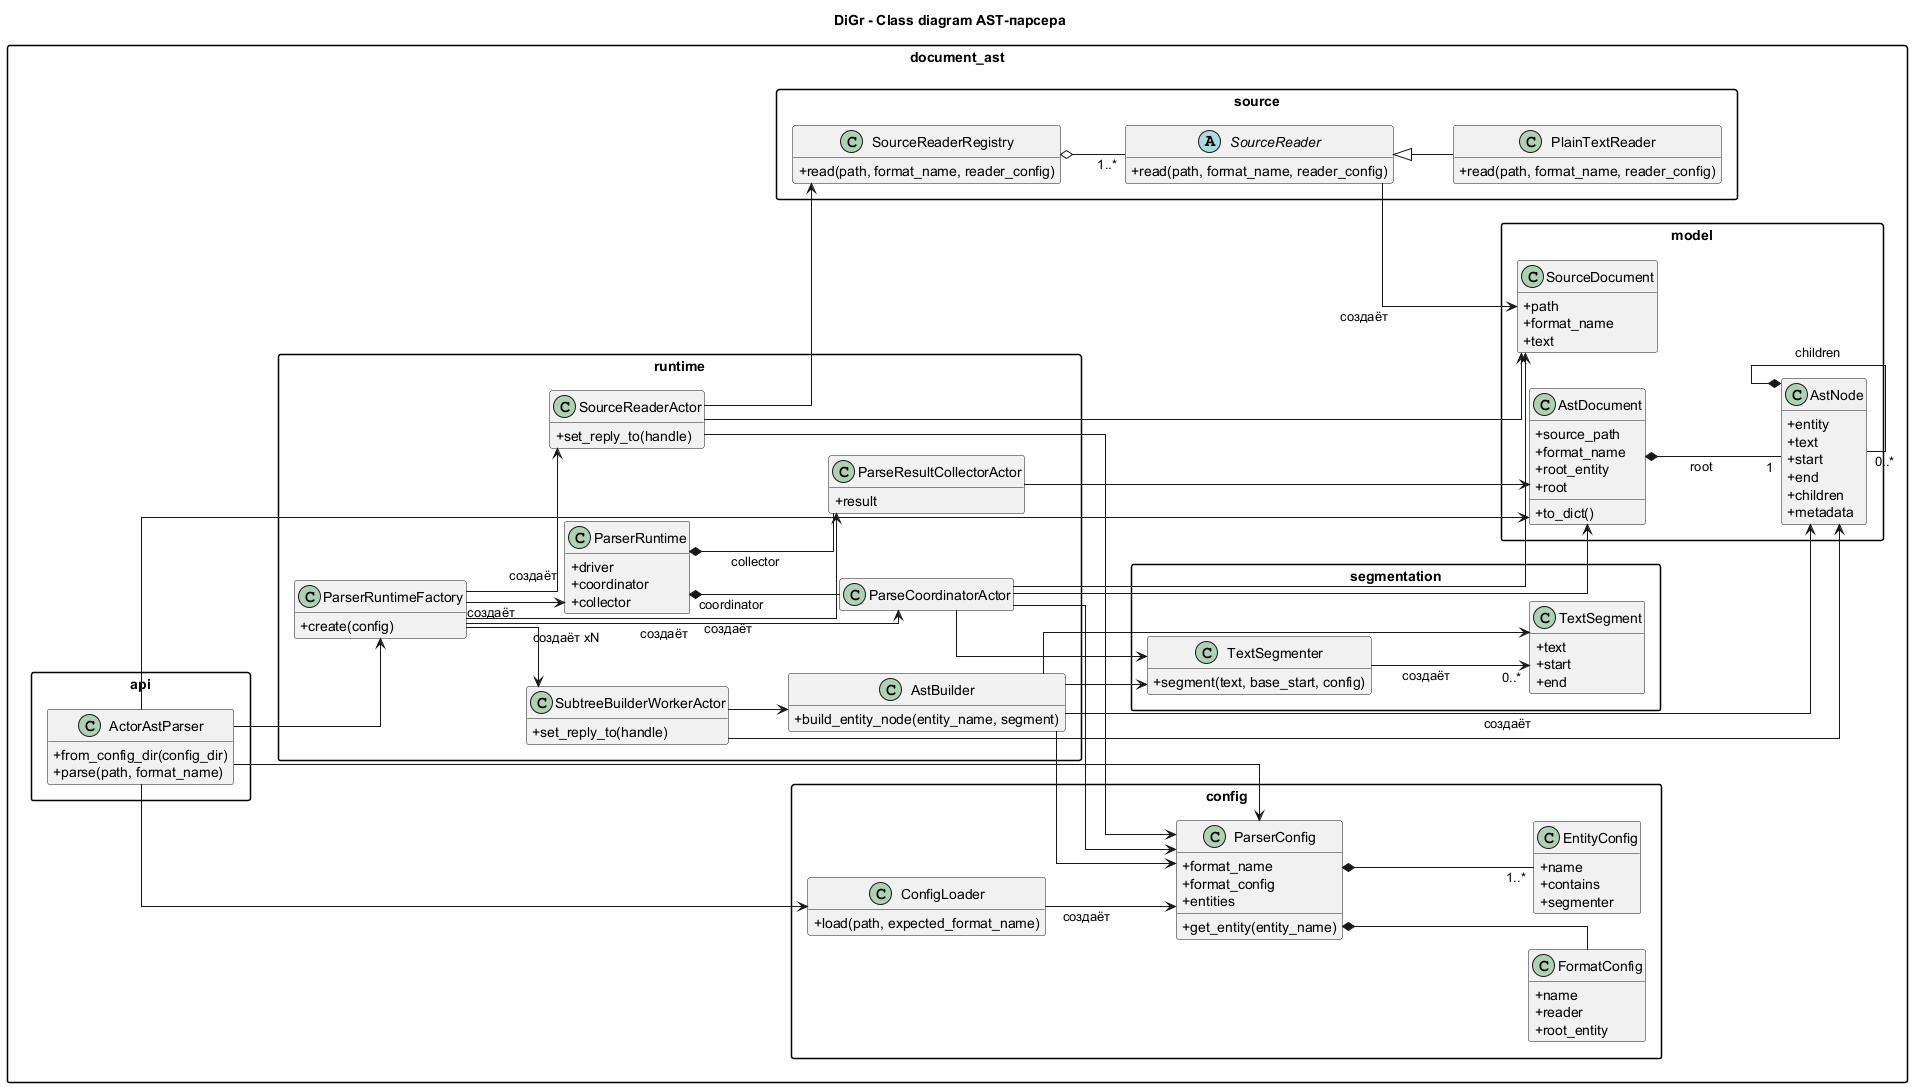

The diagram above was rendered by PlantUML. Its source (embedded in the PNG):
@startuml
left to right direction
skinparam packageStyle rectangle
skinparam linetype ortho
skinparam classAttributeIconSize 0
skinparam shadowing false
hide empty members

title DiGr - Class diagram AST-парсера

package "document_ast.api" {
  class ActorAstParser {
    +from_config_dir(config_dir)
    +parse(path, format_name)
  }
}

package "document_ast.config" {
  class ConfigLoader {
    +load(path, expected_format_name)
  }

  class ParserConfig {
    +format_name
    +format_config
    +entities
    +get_entity(entity_name)
  }

  class FormatConfig {
    +name
    +reader
    +root_entity
  }

  class EntityConfig {
    +name
    +contains
    +segmenter
  }

  ConfigLoader --> ParserConfig : создаёт
  ParserConfig *-- FormatConfig
  ParserConfig *-- "1..*" EntityConfig
}

package "document_ast.model" {
  class SourceDocument {
    +path
    +format_name
    +text
  }

  class AstNode {
    +entity
    +text
    +start
    +end
    +children
    +metadata
  }

  class AstDocument {
    +source_path
    +format_name
    +root_entity
    +root
    +to_dict()
  }

  AstDocument *-- "1" AstNode : root
  AstNode *-- "0..*" AstNode : children
}

package "document_ast.source" {
  abstract class SourceReader {
    +read(path, format_name, reader_config)
  }

  class PlainTextReader {
    +read(path, format_name, reader_config)
  }

  class SourceReaderRegistry {
    +read(path, format_name, reader_config)
  }

  SourceReader <|-- PlainTextReader
  SourceReaderRegistry o-- "1..*" SourceReader
  SourceReader --> SourceDocument : создаёт
}

package "document_ast.segmentation" {
  class TextSegment {
    +text
    +start
    +end
  }

  class TextSegmenter {
    +segment(text, base_start, config)
  }

  TextSegmenter --> "0..*" TextSegment : создаёт
}

package "document_ast.runtime" {
  class AstBuilder {
    +build_entity_node(entity_name, segment)
  }

  class ParserRuntime {
    +driver
    +coordinator
    +collector
  }

  class ParserRuntimeFactory {
    +create(config)
  }

  class ParseCoordinatorActor
  class SourceReaderActor {
    +set_reply_to(handle)
  }

  class SubtreeBuilderWorkerActor {
    +set_reply_to(handle)
  }

  class ParseResultCollectorActor {
    +result
  }

  ParserRuntimeFactory --> ParserRuntime : создаёт
  ParserRuntimeFactory --> ParseCoordinatorActor : создаёт
  ParserRuntimeFactory --> SourceReaderActor : создаёт
  ParserRuntimeFactory --> SubtreeBuilderWorkerActor : создаёт xN
  ParserRuntimeFactory --> ParseResultCollectorActor : создаёт

  ParserRuntime *-- ParseCoordinatorActor : coordinator
  ParserRuntime *-- ParseResultCollectorActor : collector

  AstBuilder --> ParserConfig
  AstBuilder --> TextSegmenter
  AstBuilder --> TextSegment
  AstBuilder --> AstNode : создаёт

  ParseCoordinatorActor --> ParserConfig
  ParseCoordinatorActor --> TextSegmenter
  ParseCoordinatorActor --> SourceDocument
  ParseCoordinatorActor --> AstDocument

  SourceReaderActor --> ParserConfig
  SourceReaderActor --> SourceReaderRegistry
  SourceReaderActor --> SourceDocument

  SubtreeBuilderWorkerActor --> AstBuilder
  SubtreeBuilderWorkerActor --> AstNode

  ParseResultCollectorActor --> AstDocument
}

ActorAstParser --> ConfigLoader
ActorAstParser --> ParserRuntimeFactory
ActorAstParser --> ParserConfig
ActorAstParser --> AstDocument

@enduml